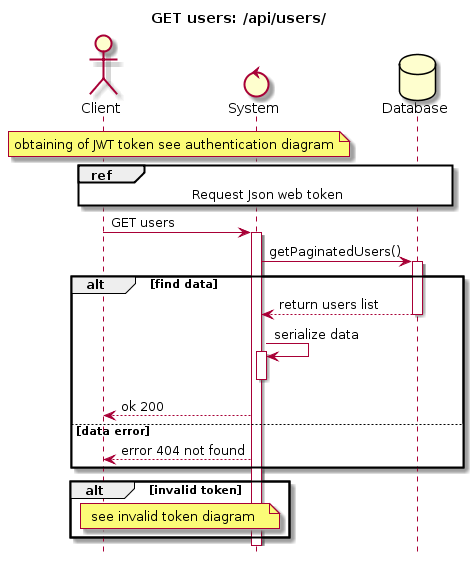

The diagram above was rendered by PlantUML. Its source (embedded in the PNG):
@startuml
hide footbox
title GET users: /api/users/
Actor Client
Control System
Database Database

note over Client, System
 obtaining of JWT token see authentication diagram
end note

ref over Client, System, Database
    Request Json web token
end ref


Client -> System : GET users
activate System

System -> Database: getPaginatedUsers()

alt find data
activate Database
Database --> System : return users list
deactivate Database
System -> System: serialize data
activate System
deactivate System
System --> Client: ok 200
    else data error
    System --> Client : error 404 not found
end
alt invalid token
note over Client, System
    see invalid token diagram
end note
end
@enduml